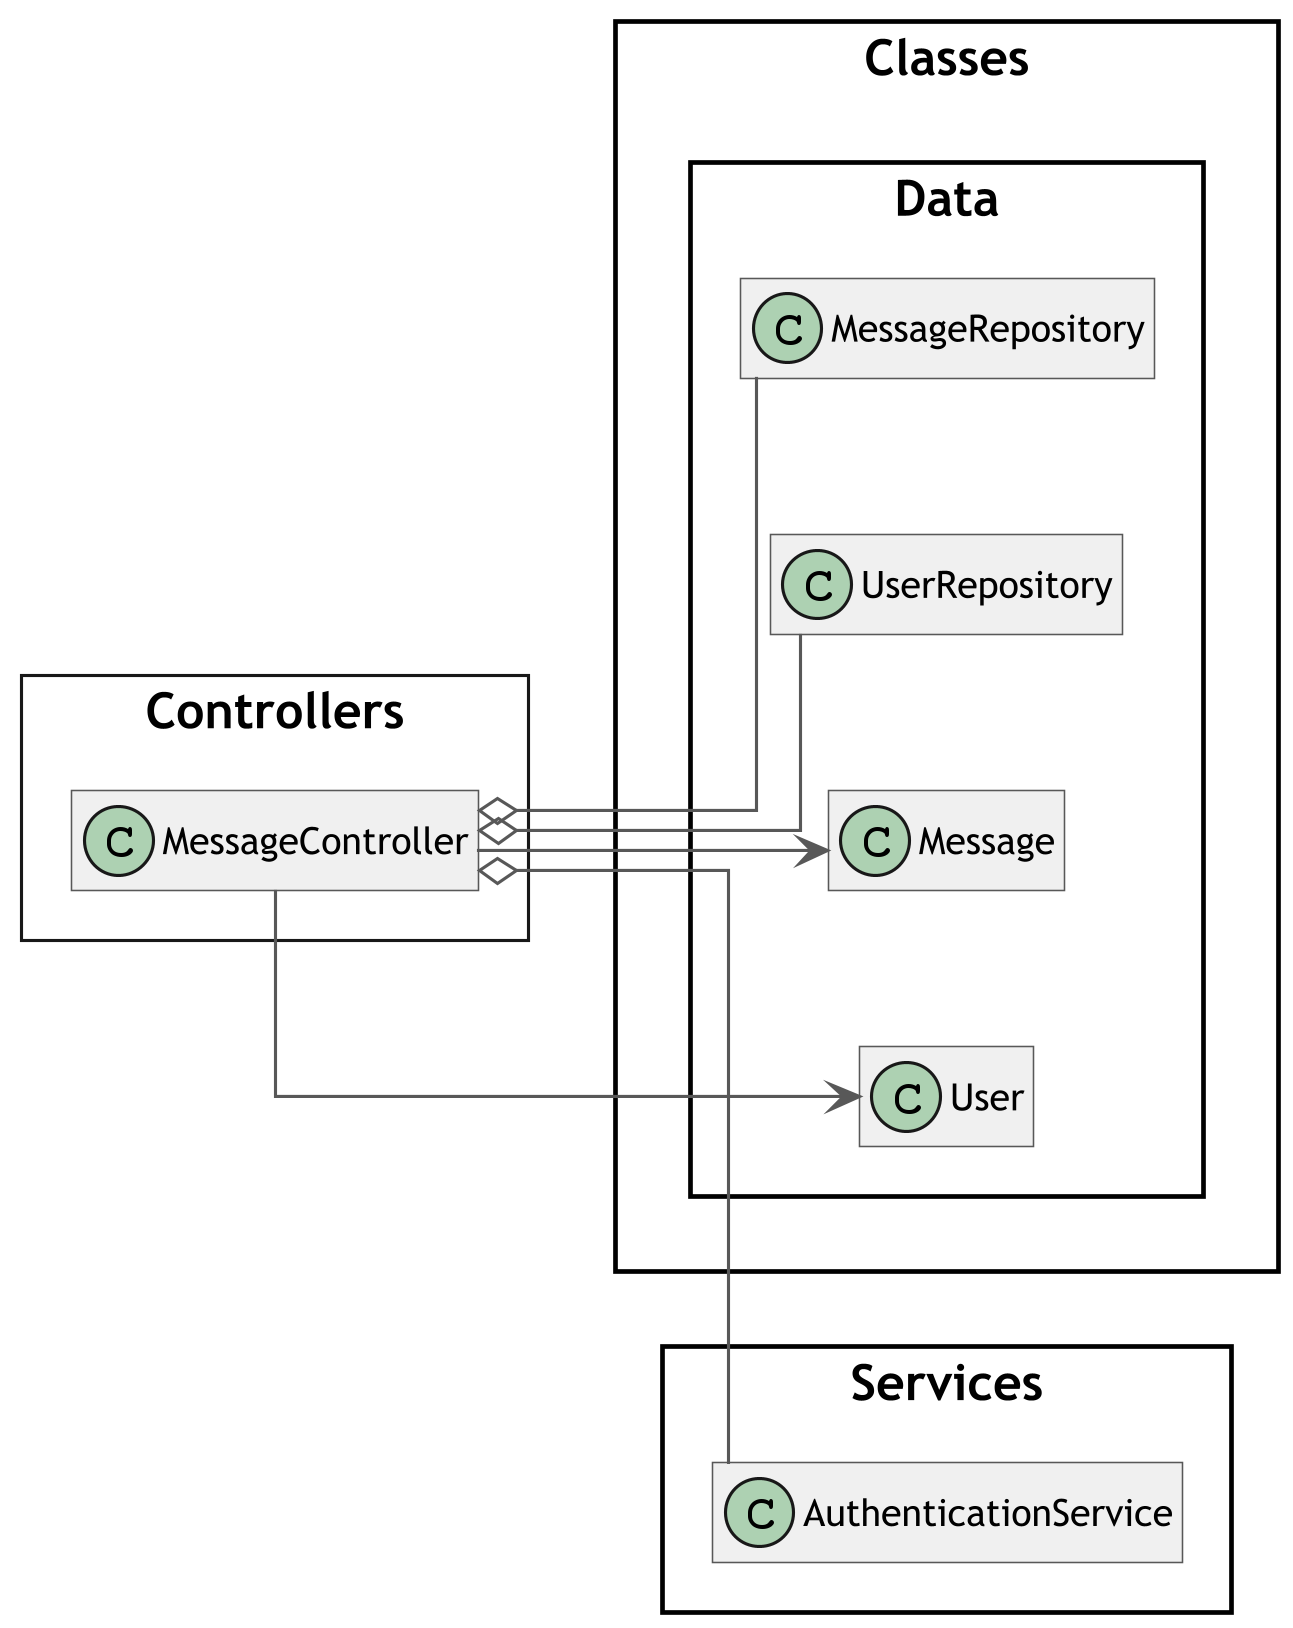

The diagram above was rendered by PlantUML. Its source (embedded in the PNG):
@startuml MessageController
skinparam classAttributeIconSize 0
skinparam classFontSize 16
skinparam classFontName Trebuchet MS
skinparam classBackgroundColor #F0F0F0
skinparam classBorderColor #585858
skinparam classArrowColor #585858
skinparam wrapWidth 400
skinparam RoundCorner 0
skinparam DefaultFontName Trebuchet MS
skinparam DefaultFontSize 16
skinparam ClassFontSize 16
skinparam TitleFontSize 20
skinparam ClassAttributeFontSize 12
skinparam ClassStereotypeFontSize 10
skinparam ArrowFontSize 10
skinparam Dpi 300
skinparam svgAntiAlias true
skinparam Linetype ortho
skinparam Nodesep 50
skinparam ranksep 75
skinparam groupInheritance 2
skinparam packageStyle Rectangle

left to right direction

package Controllers <<Rectangle>> {
    class MessageController
}

MessageController o-- Classes.Data.MessageRepository
MessageController o-- Classes.Data.UserRepository
MessageController o-- Services.AuthenticationService
MessageController --> Classes.Data.Message
MessageController --> Classes.Data.User

hide members
@enduml